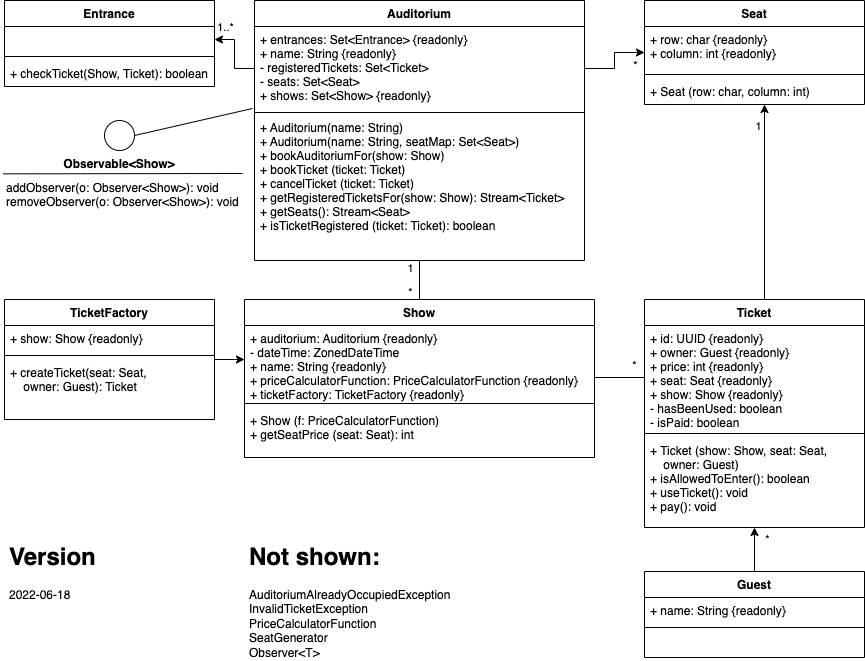

The diagram above was exported from draw.io. Its source (the exported page's mxGraphModel, read from the mxfile embedded in the PNG):
<mxGraphModel dx="1933" dy="997" grid="1" gridSize="10" guides="1" tooltips="1" connect="1" arrows="1" fold="1" page="1" pageScale="1" pageWidth="827" pageHeight="1169" math="0" shadow="0">
  <root>
    <mxCell id="0" />
    <mxCell id="1" parent="0" />
    <mxCell id="7sW0kzNtA5eIBE6F82cC-1" value="Auditorium" style="swimlane;fontStyle=1;align=center;verticalAlign=top;childLayout=stackLayout;horizontal=1;startSize=26;horizontalStack=0;resizeParent=1;resizeParentMax=0;resizeLast=0;collapsible=1;marginBottom=0;" parent="1" vertex="1">
      <mxGeometry x="170" y="200" width="330" height="260" as="geometry" />
    </mxCell>
    <mxCell id="7sW0kzNtA5eIBE6F82cC-2" value="+ entrances: Set&lt;Entrance&gt; {readonly}&#10;+ name: String {readonly}&#10;- registeredTickets: Set&lt;Ticket&gt;&#10;- seats: Set&lt;Seat&gt; &#10;+ shows: Set&lt;Show&gt; {readonly}" style="text;strokeColor=none;fillColor=none;align=left;verticalAlign=top;spacingLeft=4;spacingRight=4;overflow=hidden;rotatable=0;points=[[0,0.5],[1,0.5]];portConstraint=eastwest;" parent="7sW0kzNtA5eIBE6F82cC-1" vertex="1">
      <mxGeometry y="26" width="330" height="84" as="geometry" />
    </mxCell>
    <mxCell id="7sW0kzNtA5eIBE6F82cC-3" value="" style="line;strokeWidth=1;fillColor=none;align=left;verticalAlign=middle;spacingTop=-1;spacingLeft=3;spacingRight=3;rotatable=0;labelPosition=right;points=[];portConstraint=eastwest;" parent="7sW0kzNtA5eIBE6F82cC-1" vertex="1">
      <mxGeometry y="110" width="330" height="4" as="geometry" />
    </mxCell>
    <mxCell id="7sW0kzNtA5eIBE6F82cC-4" value="+ Auditorium(name: String)&#10;+ Auditorium(name: String, seatMap: Set&lt;Seat&gt;)&#10;+ bookAuditoriumFor(show: Show)&#10;+ bookTicket (ticket: Ticket)&#10;+ cancelTicket (ticket: Ticket)&#10;+ getRegisteredTicketsFor(show: Show): Stream&lt;Ticket&gt;&#10;+ getSeats(): Stream&lt;Seat&gt;&#10;+ isTicketRegistered (ticket: Ticket): boolean" style="text;strokeColor=none;fillColor=none;align=left;verticalAlign=top;spacingLeft=4;spacingRight=4;overflow=hidden;rotatable=0;points=[[0,0.5],[1,0.5]];portConstraint=eastwest;fontStyle=0;spacing=2;spacingBottom=0;" parent="7sW0kzNtA5eIBE6F82cC-1" vertex="1">
      <mxGeometry y="114" width="330" height="146" as="geometry" />
    </mxCell>
    <mxCell id="7sW0kzNtA5eIBE6F82cC-5" value="Seat" style="swimlane;fontStyle=1;align=center;verticalAlign=top;childLayout=stackLayout;horizontal=1;startSize=26;horizontalStack=0;resizeParent=1;resizeParentMax=0;resizeLast=0;collapsible=1;marginBottom=0;" parent="1" vertex="1">
      <mxGeometry x="560" y="200" width="220" height="104" as="geometry" />
    </mxCell>
    <mxCell id="7sW0kzNtA5eIBE6F82cC-6" value="+ row: char {readonly}&#10;+ column: int {readonly}" style="text;strokeColor=none;fillColor=none;align=left;verticalAlign=top;spacingLeft=4;spacingRight=4;overflow=hidden;rotatable=0;points=[[0,0.5],[1,0.5]];portConstraint=eastwest;" parent="7sW0kzNtA5eIBE6F82cC-5" vertex="1">
      <mxGeometry y="26" width="220" height="44" as="geometry" />
    </mxCell>
    <mxCell id="7sW0kzNtA5eIBE6F82cC-7" value="" style="line;strokeWidth=1;fillColor=none;align=left;verticalAlign=middle;spacingTop=-1;spacingLeft=3;spacingRight=3;rotatable=0;labelPosition=right;points=[];portConstraint=eastwest;" parent="7sW0kzNtA5eIBE6F82cC-5" vertex="1">
      <mxGeometry y="70" width="220" height="8" as="geometry" />
    </mxCell>
    <mxCell id="7sW0kzNtA5eIBE6F82cC-8" value="+ Seat (row: char, column: int)" style="text;strokeColor=none;fillColor=none;align=left;verticalAlign=top;spacingLeft=4;spacingRight=4;overflow=hidden;rotatable=0;points=[[0,0.5],[1,0.5]];portConstraint=eastwest;" parent="7sW0kzNtA5eIBE6F82cC-5" vertex="1">
      <mxGeometry y="78" width="220" height="26" as="geometry" />
    </mxCell>
    <mxCell id="7sW0kzNtA5eIBE6F82cC-9" value="" style="edgeStyle=orthogonalEdgeStyle;rounded=0;orthogonalLoop=1;jettySize=auto;html=1;entryX=0;entryY=0.5;entryDx=0;entryDy=0;" parent="1" source="7sW0kzNtA5eIBE6F82cC-2" target="7sW0kzNtA5eIBE6F82cC-5" edge="1">
      <mxGeometry y="9" relative="1" as="geometry">
        <mxPoint as="offset" />
      </mxGeometry>
    </mxCell>
    <mxCell id="7sW0kzNtA5eIBE6F82cC-22" value="*" style="edgeLabel;html=1;align=center;verticalAlign=middle;resizable=0;points=[];" parent="7sW0kzNtA5eIBE6F82cC-9" vertex="1" connectable="0">
      <mxGeometry x="0.7267" y="1" relative="1" as="geometry">
        <mxPoint y="13" as="offset" />
      </mxGeometry>
    </mxCell>
    <mxCell id="7sW0kzNtA5eIBE6F82cC-19" style="edgeStyle=orthogonalEdgeStyle;rounded=0;orthogonalLoop=1;jettySize=auto;html=1;endArrow=none;endFill=0;entryX=0;entryY=0.5;entryDx=0;entryDy=0;" parent="1" source="7sW0kzNtA5eIBE6F82cC-10" target="7sW0kzNtA5eIBE6F82cC-16" edge="1">
      <mxGeometry relative="1" as="geometry">
        <Array as="points">
          <mxPoint x="560" y="578" />
        </Array>
      </mxGeometry>
    </mxCell>
    <mxCell id="7sW0kzNtA5eIBE6F82cC-28" value="*" style="edgeLabel;html=1;align=center;verticalAlign=middle;resizable=0;points=[];" parent="7sW0kzNtA5eIBE6F82cC-19" vertex="1" connectable="0">
      <mxGeometry x="0.8041" y="-2" relative="1" as="geometry">
        <mxPoint x="-6" y="-15" as="offset" />
      </mxGeometry>
    </mxCell>
    <mxCell id="7sW0kzNtA5eIBE6F82cC-10" value="Show" style="swimlane;fontStyle=1;align=center;verticalAlign=top;childLayout=stackLayout;horizontal=1;startSize=26;horizontalStack=0;resizeParent=1;resizeParentMax=0;resizeLast=0;collapsible=1;marginBottom=0;" parent="1" vertex="1">
      <mxGeometry x="160" y="499" width="350" height="158" as="geometry" />
    </mxCell>
    <mxCell id="7sW0kzNtA5eIBE6F82cC-11" value="+ auditorium: Auditorium {readonly}&#10;- dateTime: ZonedDateTime&#10;+ name: String {readonly}&#10;+ priceCalculatorFunction: PriceCalculatorFunction {readonly}&#10;+ ticketFactory: TicketFactory {readonly}" style="text;strokeColor=none;fillColor=none;align=left;verticalAlign=top;spacingLeft=4;spacingRight=4;overflow=hidden;rotatable=0;points=[[0,0.5],[1,0.5]];portConstraint=eastwest;" parent="7sW0kzNtA5eIBE6F82cC-10" vertex="1">
      <mxGeometry y="26" width="350" height="74" as="geometry" />
    </mxCell>
    <mxCell id="7sW0kzNtA5eIBE6F82cC-12" value="" style="line;strokeWidth=1;fillColor=none;align=left;verticalAlign=middle;spacingTop=-1;spacingLeft=3;spacingRight=3;rotatable=0;labelPosition=right;points=[];portConstraint=eastwest;" parent="7sW0kzNtA5eIBE6F82cC-10" vertex="1">
      <mxGeometry y="100" width="350" height="8" as="geometry" />
    </mxCell>
    <mxCell id="7sW0kzNtA5eIBE6F82cC-13" value="+ Show (f: PriceCalculatorFunction)&#10;+ getSeatPrice (seat: Seat): int&#10;" style="text;strokeColor=none;fillColor=none;align=left;verticalAlign=top;spacingLeft=4;spacingRight=4;overflow=hidden;rotatable=0;points=[[0,0.5],[1,0.5]];portConstraint=eastwest;" parent="7sW0kzNtA5eIBE6F82cC-10" vertex="1">
      <mxGeometry y="108" width="350" height="50" as="geometry" />
    </mxCell>
    <mxCell id="7sW0kzNtA5eIBE6F82cC-14" style="edgeStyle=orthogonalEdgeStyle;rounded=0;orthogonalLoop=1;jettySize=auto;html=1;exitX=0.5;exitY=1;exitDx=0;exitDy=0;endArrow=none;endFill=0;" parent="1" source="7sW0kzNtA5eIBE6F82cC-1" target="7sW0kzNtA5eIBE6F82cC-10" edge="1">
      <mxGeometry relative="1" as="geometry" />
    </mxCell>
    <mxCell id="7sW0kzNtA5eIBE6F82cC-30" value="*" style="edgeLabel;html=1;align=center;verticalAlign=middle;resizable=0;points=[];" parent="7sW0kzNtA5eIBE6F82cC-14" vertex="1" connectable="0">
      <mxGeometry x="0.8363" y="1" relative="1" as="geometry">
        <mxPoint x="-11" y="-5" as="offset" />
      </mxGeometry>
    </mxCell>
    <mxCell id="7sW0kzNtA5eIBE6F82cC-39" value="1" style="edgeLabel;html=1;align=center;verticalAlign=middle;resizable=0;points=[];" parent="7sW0kzNtA5eIBE6F82cC-14" vertex="1" connectable="0">
      <mxGeometry x="-0.6556" y="-2" relative="1" as="geometry">
        <mxPoint x="-8" as="offset" />
      </mxGeometry>
    </mxCell>
    <mxCell id="7sW0kzNtA5eIBE6F82cC-20" value="" style="edgeStyle=orthogonalEdgeStyle;rounded=0;orthogonalLoop=1;jettySize=auto;html=1;exitX=0.455;exitY=0.048;exitDx=0;exitDy=0;exitPerimeter=0;" parent="1" source="7sW0kzNtA5eIBE6F82cC-15" target="7sW0kzNtA5eIBE6F82cC-5" edge="1">
      <mxGeometry relative="1" as="geometry">
        <mxPoint x="680" y="310" as="targetPoint" />
        <Array as="points">
          <mxPoint x="680" y="510" />
        </Array>
        <mxPoint x="680.9999999999998" y="499.0000000000001" as="sourcePoint" />
      </mxGeometry>
    </mxCell>
    <mxCell id="7sW0kzNtA5eIBE6F82cC-21" value="1" style="edgeLabel;html=1;align=center;verticalAlign=middle;resizable=0;points=[];" parent="7sW0kzNtA5eIBE6F82cC-20" vertex="1" connectable="0">
      <mxGeometry x="0.7618" y="3" relative="1" as="geometry">
        <mxPoint x="-4" y="-5" as="offset" />
      </mxGeometry>
    </mxCell>
    <mxCell id="7sW0kzNtA5eIBE6F82cC-15" value="Ticket" style="swimlane;fontStyle=1;align=center;verticalAlign=top;childLayout=stackLayout;horizontal=1;startSize=26;horizontalStack=0;resizeParent=1;resizeParentMax=0;resizeLast=0;collapsible=1;marginBottom=0;" parent="1" vertex="1">
      <mxGeometry x="560" y="499" width="220" height="228" as="geometry" />
    </mxCell>
    <mxCell id="7sW0kzNtA5eIBE6F82cC-16" value="+ id: UUID {readonly}&#10;+ owner: Guest {readonly}&#10;+ price: int {readonly}&#10;+ seat: Seat {readonly}&#10;+ show: Show {readonly}&#10;- hasBeenUsed: boolean&#10;- isPaid: boolean&#10;" style="text;strokeColor=none;fillColor=none;align=left;verticalAlign=top;spacingLeft=4;spacingRight=4;overflow=hidden;rotatable=0;points=[[0,0.5],[1,0.5]];portConstraint=eastwest;" parent="7sW0kzNtA5eIBE6F82cC-15" vertex="1">
      <mxGeometry y="26" width="220" height="104" as="geometry" />
    </mxCell>
    <mxCell id="7sW0kzNtA5eIBE6F82cC-17" value="" style="line;strokeWidth=1;fillColor=none;align=left;verticalAlign=middle;spacingTop=-1;spacingLeft=3;spacingRight=3;rotatable=0;labelPosition=right;points=[];portConstraint=eastwest;" parent="7sW0kzNtA5eIBE6F82cC-15" vertex="1">
      <mxGeometry y="130" width="220" height="8" as="geometry" />
    </mxCell>
    <mxCell id="7sW0kzNtA5eIBE6F82cC-18" value="+ Ticket (show: Show, seat: Seat, &#10;    owner: Guest)&#10;+ isAllowedToEnter(): boolean&#10;+ useTicket(): void&#10;+ pay(): void" style="text;strokeColor=none;fillColor=none;align=left;verticalAlign=top;spacingLeft=4;spacingRight=4;overflow=hidden;rotatable=0;points=[[0,0.5],[1,0.5]];portConstraint=eastwest;" parent="7sW0kzNtA5eIBE6F82cC-15" vertex="1">
      <mxGeometry y="138" width="220" height="90" as="geometry" />
    </mxCell>
    <mxCell id="7sW0kzNtA5eIBE6F82cC-23" value="Entrance" style="swimlane;fontStyle=1;align=center;verticalAlign=top;childLayout=stackLayout;horizontal=1;startSize=26;horizontalStack=0;resizeParent=1;resizeParentMax=0;resizeLast=0;collapsible=1;marginBottom=0;" parent="1" vertex="1">
      <mxGeometry x="-80" y="200" width="210" height="86" as="geometry" />
    </mxCell>
    <mxCell id="7sW0kzNtA5eIBE6F82cC-24" value=" " style="text;strokeColor=none;fillColor=none;align=left;verticalAlign=top;spacingLeft=4;spacingRight=4;overflow=hidden;rotatable=0;points=[[0,0.5],[1,0.5]];portConstraint=eastwest;" parent="7sW0kzNtA5eIBE6F82cC-23" vertex="1">
      <mxGeometry y="26" width="210" height="26" as="geometry" />
    </mxCell>
    <mxCell id="7sW0kzNtA5eIBE6F82cC-25" value="" style="line;strokeWidth=1;fillColor=none;align=left;verticalAlign=middle;spacingTop=-1;spacingLeft=3;spacingRight=3;rotatable=0;labelPosition=right;points=[];portConstraint=eastwest;" parent="7sW0kzNtA5eIBE6F82cC-23" vertex="1">
      <mxGeometry y="52" width="210" height="8" as="geometry" />
    </mxCell>
    <mxCell id="7sW0kzNtA5eIBE6F82cC-26" value="+ checkTicket(Show, Ticket): boolean" style="text;strokeColor=none;fillColor=none;align=left;verticalAlign=top;spacingLeft=4;spacingRight=4;overflow=hidden;rotatable=0;points=[[0,0.5],[1,0.5]];portConstraint=eastwest;" parent="7sW0kzNtA5eIBE6F82cC-23" vertex="1">
      <mxGeometry y="60" width="210" height="26" as="geometry" />
    </mxCell>
    <mxCell id="7sW0kzNtA5eIBE6F82cC-27" style="edgeStyle=orthogonalEdgeStyle;rounded=0;orthogonalLoop=1;jettySize=auto;html=1;entryX=1;entryY=0.5;entryDx=0;entryDy=0;" parent="1" source="7sW0kzNtA5eIBE6F82cC-2" target="7sW0kzNtA5eIBE6F82cC-24" edge="1">
      <mxGeometry relative="1" as="geometry" />
    </mxCell>
    <mxCell id="7sW0kzNtA5eIBE6F82cC-29" value="1..*" style="edgeLabel;html=1;align=center;verticalAlign=middle;resizable=0;points=[];" parent="7sW0kzNtA5eIBE6F82cC-27" vertex="1" connectable="0">
      <mxGeometry x="0.7067" y="-1" relative="1" as="geometry">
        <mxPoint y="-12" as="offset" />
      </mxGeometry>
    </mxCell>
    <mxCell id="7sW0kzNtA5eIBE6F82cC-35" style="edgeStyle=orthogonalEdgeStyle;rounded=0;orthogonalLoop=1;jettySize=auto;html=1;" parent="1" source="7sW0kzNtA5eIBE6F82cC-31" target="7sW0kzNtA5eIBE6F82cC-15" edge="1">
      <mxGeometry relative="1" as="geometry">
        <mxPoint x="560" y="740" as="targetPoint" />
      </mxGeometry>
    </mxCell>
    <mxCell id="7sW0kzNtA5eIBE6F82cC-36" value="*" style="edgeLabel;html=1;align=center;verticalAlign=middle;resizable=0;points=[];" parent="7sW0kzNtA5eIBE6F82cC-35" vertex="1" connectable="0">
      <mxGeometry x="0.7029" y="-2" relative="1" as="geometry">
        <mxPoint x="10" y="4" as="offset" />
      </mxGeometry>
    </mxCell>
    <mxCell id="7sW0kzNtA5eIBE6F82cC-31" value="Guest" style="swimlane;fontStyle=1;align=center;verticalAlign=top;childLayout=stackLayout;horizontal=1;startSize=26;horizontalStack=0;resizeParent=1;resizeParentMax=0;resizeLast=0;collapsible=1;marginBottom=0;" parent="1" vertex="1">
      <mxGeometry x="560" y="771" width="220" height="86" as="geometry" />
    </mxCell>
    <mxCell id="7sW0kzNtA5eIBE6F82cC-32" value="+ name: String {readonly}" style="text;strokeColor=none;fillColor=none;align=left;verticalAlign=top;spacingLeft=4;spacingRight=4;overflow=hidden;rotatable=0;points=[[0,0.5],[1,0.5]];portConstraint=eastwest;" parent="7sW0kzNtA5eIBE6F82cC-31" vertex="1">
      <mxGeometry y="26" width="220" height="26" as="geometry" />
    </mxCell>
    <mxCell id="7sW0kzNtA5eIBE6F82cC-33" value="" style="line;strokeWidth=1;fillColor=none;align=left;verticalAlign=middle;spacingTop=-1;spacingLeft=3;spacingRight=3;rotatable=0;labelPosition=right;points=[];portConstraint=eastwest;" parent="7sW0kzNtA5eIBE6F82cC-31" vertex="1">
      <mxGeometry y="52" width="220" height="8" as="geometry" />
    </mxCell>
    <mxCell id="7sW0kzNtA5eIBE6F82cC-34" value=" " style="text;strokeColor=none;fillColor=none;align=left;verticalAlign=top;spacingLeft=4;spacingRight=4;overflow=hidden;rotatable=0;points=[[0,0.5],[1,0.5]];portConstraint=eastwest;" parent="7sW0kzNtA5eIBE6F82cC-31" vertex="1">
      <mxGeometry y="60" width="220" height="26" as="geometry" />
    </mxCell>
    <mxCell id="7sW0kzNtA5eIBE6F82cC-43" value="TicketFactory" style="swimlane;fontStyle=1;align=center;verticalAlign=top;childLayout=stackLayout;horizontal=1;startSize=26;horizontalStack=0;resizeParent=1;resizeParentMax=0;resizeLast=0;collapsible=1;marginBottom=0;" parent="1" vertex="1">
      <mxGeometry x="-80" y="499" width="210" height="120" as="geometry" />
    </mxCell>
    <mxCell id="7sW0kzNtA5eIBE6F82cC-44" value="+ show: Show {readonly}" style="text;strokeColor=none;fillColor=none;align=left;verticalAlign=top;spacingLeft=4;spacingRight=4;overflow=hidden;rotatable=0;points=[[0,0.5],[1,0.5]];portConstraint=eastwest;" parent="7sW0kzNtA5eIBE6F82cC-43" vertex="1">
      <mxGeometry y="26" width="210" height="26" as="geometry" />
    </mxCell>
    <mxCell id="7sW0kzNtA5eIBE6F82cC-45" value="" style="line;strokeWidth=1;fillColor=none;align=left;verticalAlign=middle;spacingTop=-1;spacingLeft=3;spacingRight=3;rotatable=0;labelPosition=right;points=[];portConstraint=eastwest;" parent="7sW0kzNtA5eIBE6F82cC-43" vertex="1">
      <mxGeometry y="52" width="210" height="8" as="geometry" />
    </mxCell>
    <mxCell id="7sW0kzNtA5eIBE6F82cC-46" value="+ createTicket(seat: Seat,&#10;    owner: Guest): Ticket&#10;" style="text;strokeColor=none;fillColor=none;align=left;verticalAlign=top;spacingLeft=4;spacingRight=4;overflow=hidden;rotatable=0;points=[[0,0.5],[1,0.5]];portConstraint=eastwest;" parent="7sW0kzNtA5eIBE6F82cC-43" vertex="1">
      <mxGeometry y="60" width="210" height="60" as="geometry" />
    </mxCell>
    <mxCell id="7sW0kzNtA5eIBE6F82cC-47" style="edgeStyle=orthogonalEdgeStyle;rounded=0;orthogonalLoop=1;jettySize=auto;html=1;endArrow=none;endFill=0;startArrow=classic;startFill=1;" parent="1" source="7sW0kzNtA5eIBE6F82cC-11" target="7sW0kzNtA5eIBE6F82cC-43" edge="1">
      <mxGeometry relative="1" as="geometry">
        <Array as="points">
          <mxPoint x="150" y="559" />
          <mxPoint x="150" y="559" />
        </Array>
      </mxGeometry>
    </mxCell>
    <mxCell id="4NN2W7MtIz9oryWOlfAq-1" value="&lt;h1&gt;Not shown:&lt;/h1&gt;&lt;p&gt;&lt;span&gt;AuditoriumAlreadyOccupiedException&lt;br&gt;InvalidTicketException&lt;br&gt;&lt;/span&gt;PriceCalculatorFunction&lt;br&gt;&lt;span&gt;SeatGenerator&lt;br&gt;Observer&amp;lt;T&amp;gt;&lt;/span&gt;&lt;/p&gt;" style="text;html=1;strokeColor=none;fillColor=none;spacing=5;spacingTop=-20;whiteSpace=wrap;overflow=hidden;rounded=0;" parent="1" vertex="1">
      <mxGeometry x="160" y="737" width="230" height="120" as="geometry" />
    </mxCell>
    <mxCell id="utl2M-ApQnWRfiRRfSRR-1" value="&lt;h1&gt;Version&lt;/h1&gt;&lt;div&gt;2022-06-18&lt;/div&gt;" style="text;html=1;strokeColor=none;fillColor=none;spacing=5;spacingTop=-20;whiteSpace=wrap;overflow=hidden;rounded=0;" parent="1" vertex="1">
      <mxGeometry x="-80" y="737" width="230" height="120" as="geometry" />
    </mxCell>
    <mxCell id="BRZMR5cTqGbuoZ2soK2Q-1" value="" style="ellipse;whiteSpace=wrap;html=1;aspect=fixed;" parent="1" vertex="1">
      <mxGeometry x="20" y="319.99999999999994" width="30" height="30" as="geometry" />
    </mxCell>
    <mxCell id="BRZMR5cTqGbuoZ2soK2Q-2" value="Observable&lt;Show&gt;" style="text;strokeColor=none;fillColor=none;align=center;verticalAlign=top;spacingLeft=4;spacingRight=4;overflow=hidden;rotatable=0;points=[[0,0.5],[1,0.5]];portConstraint=eastwest;fontStyle=1" parent="1" vertex="1">
      <mxGeometry x="-57.5" y="350.00000000000006" width="185" height="24.16" as="geometry" />
    </mxCell>
    <mxCell id="BRZMR5cTqGbuoZ2soK2Q-5" value="" style="endArrow=none;html=1;rounded=0;entryX=1;entryY=0.5;entryDx=0;entryDy=0;exitX=-0.006;exitY=0.976;exitDx=0;exitDy=0;exitPerimeter=0;" parent="1" source="7sW0kzNtA5eIBE6F82cC-2" target="BRZMR5cTqGbuoZ2soK2Q-1" edge="1">
      <mxGeometry width="50" height="50" relative="1" as="geometry">
        <mxPoint x="-70.35500000000002" y="811.04" as="sourcePoint" />
        <mxPoint x="-245" y="695.8399999999999" as="targetPoint" />
      </mxGeometry>
    </mxCell>
    <mxCell id="BRZMR5cTqGbuoZ2soK2Q-4" value="addObserver(o: Observer&lt;Show&gt;): void&#10;removeObserver(o: Observer&lt;Show&gt;): void" style="text;strokeColor=none;fillColor=none;align=left;verticalAlign=top;spacingLeft=4;spacingRight=4;overflow=hidden;rotatable=0;points=[[0,0.5],[1,0.5]];portConstraint=eastwest;labelBackgroundColor=none;perimeterSpacing=1;" parent="1" vertex="1">
      <mxGeometry x="-84" y="374.16" width="244" height="40" as="geometry" />
    </mxCell>
    <mxCell id="BRZMR5cTqGbuoZ2soK2Q-8" value="" style="endArrow=none;html=1;rounded=0;entryX=0.023;entryY=-0.043;entryDx=0;entryDy=0;entryPerimeter=0;" parent="1" edge="1">
      <mxGeometry width="50" height="50" relative="1" as="geometry">
        <mxPoint x="158" y="373" as="sourcePoint" />
        <mxPoint x="-81.43399999999997" y="373.35400000000027" as="targetPoint" />
      </mxGeometry>
    </mxCell>
  </root>
</mxGraphModel>